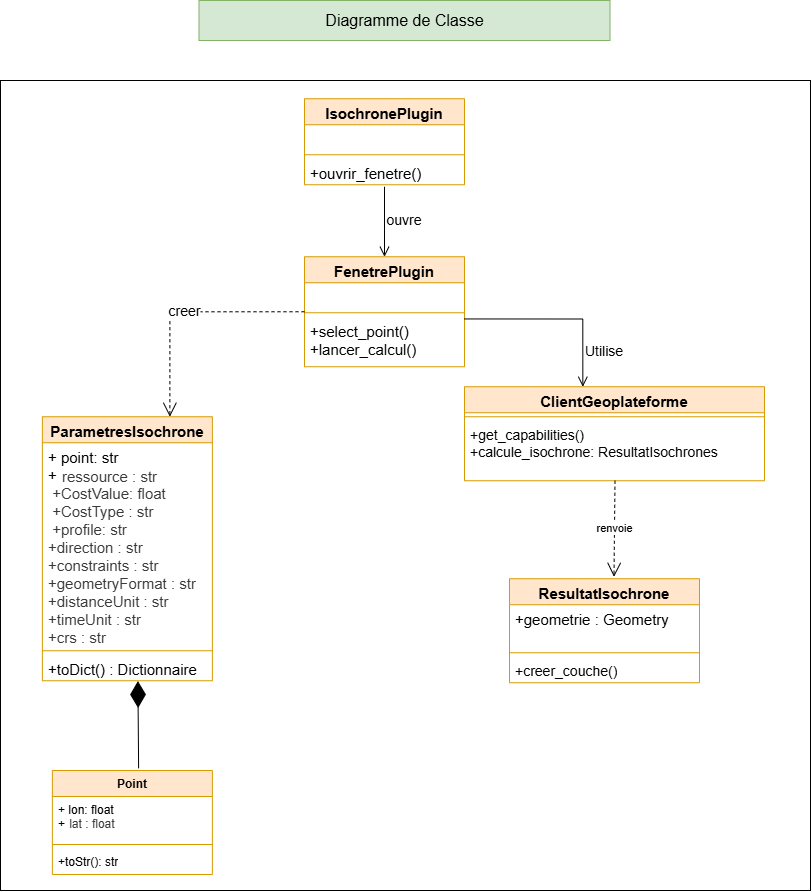

The diagram above was exported from draw.io. Its source (the exported page's mxGraphModel, read from the mxfile embedded in the PNG):
<mxGraphModel dx="744" dy="436" grid="1" gridSize="10" guides="1" tooltips="1" connect="1" arrows="1" fold="1" page="1" pageScale="1" pageWidth="827" pageHeight="1169" math="0" shadow="0">
  <root>
    <mxCell id="0" />
    <mxCell id="1" parent="0" />
    <mxCell id="XzqyyGT3H351KetYc0al-65" parent="1" style="whiteSpace=wrap;html=1;aspect=fixed;" value="" vertex="1">
      <mxGeometry height="810" width="810" x="9" y="150" as="geometry" />
    </mxCell>
    <mxCell id="XzqyyGT3H351KetYc0al-66" parent="1" style="whiteSpace=wrap;html=1;fillColor=#d5e8d4;strokeColor=#82b366;" value="&lt;font style=&quot;font-size: 16px;&quot;&gt;Diagramme de Classe&lt;/font&gt;" vertex="1">
      <mxGeometry height="40" width="411" x="207.5" y="70" as="geometry" />
    </mxCell>
    <mxCell id="XzqyyGT3H351KetYc0al-67" parent="1" style="swimlane;fontStyle=1;align=center;verticalAlign=top;childLayout=stackLayout;horizontal=1;startSize=26;horizontalStack=0;resizeParent=1;resizeParentMax=0;resizeLast=0;collapsible=1;marginBottom=0;whiteSpace=wrap;html=1;fillColor=#ffe6cc;strokeColor=#d79b00;" value="&lt;font style=&quot;font-size: 15px;&quot;&gt;IsochronePlugin&lt;/font&gt;" vertex="1">
      <mxGeometry height="86" width="160" x="313" y="168.25" as="geometry" />
    </mxCell>
    <mxCell id="XzqyyGT3H351KetYc0al-68" parent="XzqyyGT3H351KetYc0al-67" style="text;strokeColor=none;fillColor=none;align=left;verticalAlign=top;spacingLeft=4;spacingRight=4;overflow=hidden;rotatable=0;points=[[0,0.5],[1,0.5]];portConstraint=eastwest;whiteSpace=wrap;html=1;" value="&lt;div&gt;&lt;br&gt;&lt;/div&gt;" vertex="1">
      <mxGeometry height="26" width="160" y="26" as="geometry" />
    </mxCell>
    <mxCell id="XzqyyGT3H351KetYc0al-69" parent="XzqyyGT3H351KetYc0al-67" style="line;strokeWidth=1;fillColor=none;align=left;verticalAlign=middle;spacingTop=-1;spacingLeft=3;spacingRight=3;rotatable=0;labelPosition=right;points=[];portConstraint=eastwest;strokeColor=inherit;labelPerimeter=1;" value="" vertex="1">
      <mxGeometry height="8" width="160" y="52" as="geometry" />
    </mxCell>
    <mxCell id="XzqyyGT3H351KetYc0al-70" parent="XzqyyGT3H351KetYc0al-67" style="text;strokeColor=none;fillColor=none;align=left;verticalAlign=top;spacingLeft=4;spacingRight=4;overflow=hidden;rotatable=0;points=[[0,0.5],[1,0.5]];portConstraint=eastwest;whiteSpace=wrap;html=1;" value="&lt;font style=&quot;font-size: 15px;&quot;&gt;+ouvrir_fenetre()&lt;/font&gt;" vertex="1">
      <mxGeometry height="26" width="160" y="60" as="geometry" />
    </mxCell>
    <mxCell id="XzqyyGT3H351KetYc0al-71" parent="1" style="swimlane;fontStyle=1;align=center;verticalAlign=top;childLayout=stackLayout;horizontal=1;startSize=26;horizontalStack=0;resizeParent=1;resizeParentMax=0;resizeLast=0;collapsible=1;marginBottom=0;whiteSpace=wrap;html=1;fillColor=#ffe6cc;strokeColor=#d79b00;" value="&lt;font style=&quot;font-size: 15px;&quot;&gt;FenetrePlugin&lt;/font&gt;" vertex="1">
      <mxGeometry height="110" width="160" x="313" y="326.25" as="geometry" />
    </mxCell>
    <mxCell id="XzqyyGT3H351KetYc0al-72" parent="XzqyyGT3H351KetYc0al-71" style="text;strokeColor=none;fillColor=none;align=left;verticalAlign=top;spacingLeft=4;spacingRight=4;overflow=hidden;rotatable=0;points=[[0,0.5],[1,0.5]];portConstraint=eastwest;whiteSpace=wrap;html=1;" value="&lt;div&gt;&lt;br&gt;&lt;/div&gt;" vertex="1">
      <mxGeometry height="26" width="160" y="26" as="geometry" />
    </mxCell>
    <mxCell id="XzqyyGT3H351KetYc0al-73" parent="XzqyyGT3H351KetYc0al-71" style="line;strokeWidth=1;fillColor=none;align=left;verticalAlign=middle;spacingTop=-1;spacingLeft=3;spacingRight=3;rotatable=0;labelPosition=right;points=[];portConstraint=eastwest;strokeColor=inherit;labelPerimeter=1;" value="" vertex="1">
      <mxGeometry height="8" width="160" y="52" as="geometry" />
    </mxCell>
    <mxCell id="XzqyyGT3H351KetYc0al-74" parent="XzqyyGT3H351KetYc0al-71" style="text;strokeColor=none;fillColor=none;align=left;verticalAlign=top;spacingLeft=4;spacingRight=4;overflow=hidden;rotatable=0;points=[[0,0.5],[1,0.5]];portConstraint=eastwest;whiteSpace=wrap;html=1;" value="&lt;font style=&quot;font-size: 15px;&quot;&gt;+select_point()&lt;/font&gt;&lt;div&gt;&lt;font style=&quot;font-size: 15px;&quot;&gt;+lancer_calcul()&lt;/font&gt;&lt;/div&gt;" vertex="1">
      <mxGeometry height="50" width="160" y="60" as="geometry" />
    </mxCell>
    <mxCell id="XzqyyGT3H351KetYc0al-75" parent="1" style="swimlane;fontStyle=1;align=center;verticalAlign=top;childLayout=stackLayout;horizontal=1;startSize=26;horizontalStack=0;resizeParent=1;resizeParentMax=0;resizeLast=0;collapsible=1;marginBottom=0;whiteSpace=wrap;html=1;fillColor=#ffe6cc;strokeColor=#d79b00;" value="&lt;font style=&quot;font-size: 15px;&quot;&gt;ClientGeoplateforme&lt;/font&gt;" vertex="1">
      <mxGeometry height="94" width="300" x="473" y="456.25" as="geometry" />
    </mxCell>
    <mxCell id="XzqyyGT3H351KetYc0al-76" parent="XzqyyGT3H351KetYc0al-75" style="line;strokeWidth=1;fillColor=none;align=left;verticalAlign=middle;spacingTop=-1;spacingLeft=3;spacingRight=3;rotatable=0;labelPosition=right;points=[];portConstraint=eastwest;strokeColor=inherit;labelPerimeter=1;" value="" vertex="1">
      <mxGeometry height="8" width="300" y="26" as="geometry" />
    </mxCell>
    <mxCell id="XzqyyGT3H351KetYc0al-77" parent="XzqyyGT3H351KetYc0al-75" style="text;strokeColor=none;fillColor=none;align=left;verticalAlign=top;spacingLeft=4;spacingRight=4;overflow=hidden;rotatable=0;points=[[0,0.5],[1,0.5]];portConstraint=eastwest;whiteSpace=wrap;html=1;" value="&lt;font style=&quot;font-size: 14px;&quot;&gt;+get_capabilities()&lt;/font&gt;&lt;div&gt;&lt;font style=&quot;font-size: 14px;&quot;&gt;+calcule_isochrone: ResultatIsochrones&lt;/font&gt;&lt;/div&gt;" vertex="1">
      <mxGeometry height="60" width="300" y="34" as="geometry" />
    </mxCell>
    <mxCell id="XzqyyGT3H351KetYc0al-78" parent="1" style="swimlane;fontStyle=1;align=center;verticalAlign=top;childLayout=stackLayout;horizontal=1;startSize=26;horizontalStack=0;resizeParent=1;resizeParentMax=0;resizeLast=0;collapsible=1;marginBottom=0;whiteSpace=wrap;html=1;fillColor=#ffe6cc;strokeColor=#d79b00;" value="&lt;font style=&quot;font-size: 15px;&quot;&gt;ParametresIsochrone&lt;/font&gt;" vertex="1">
      <mxGeometry height="264" width="170" x="50.870000000000005" y="486.25" as="geometry" />
    </mxCell>
    <mxCell id="XzqyyGT3H351KetYc0al-79" parent="XzqyyGT3H351KetYc0al-78" style="text;strokeColor=none;fillColor=none;align=left;verticalAlign=top;spacingLeft=4;spacingRight=4;overflow=hidden;rotatable=0;points=[[0,0.5],[1,0.5]];portConstraint=eastwest;whiteSpace=wrap;html=1;" value="&lt;font style=&quot;font-size: 15px;&quot;&gt;+ point: str&lt;/font&gt;&lt;div&gt;&lt;font style=&quot;font-size: 15px;&quot;&gt;+&lt;span style=&quot;box-sizing: inherit; color: rgb(58, 58, 58); background-color: rgb(255, 255, 255);&quot;&gt;&lt;code style=&quot;box-sizing: inherit; overflow-wrap: break-word; border-radius: 0.25rem; padding: 0.1em 0.35em;&quot;&gt;&lt;font face=&quot;Helvetica&quot;&gt;ressource : str&lt;/font&gt;&lt;/code&gt;&lt;/span&gt;&lt;/font&gt;&lt;/div&gt;&lt;div&gt;&lt;span style=&quot;box-sizing: inherit; color: rgb(58, 58, 58); background-color: rgb(255, 255, 255);&quot;&gt;&lt;code style=&quot;box-sizing: inherit; overflow-wrap: break-word; border-radius: 0.25rem; padding: 0.1em 0.35em;&quot;&gt;&lt;font face=&quot;Helvetica&quot; style=&quot;font-size: 15px;&quot;&gt;+CostValue: float&lt;/font&gt;&lt;/code&gt;&lt;/span&gt;&lt;/div&gt;&lt;div&gt;&lt;span style=&quot;box-sizing: inherit; color: rgb(58, 58, 58); background-color: rgb(255, 255, 255);&quot;&gt;&lt;code style=&quot;box-sizing: inherit; overflow-wrap: break-word; border-radius: 0.25rem; padding: 0.1em 0.35em;&quot;&gt;&lt;font face=&quot;Helvetica&quot; style=&quot;font-size: 15px;&quot;&gt;+CostType : str&lt;/font&gt;&lt;/code&gt;&lt;/span&gt;&lt;/div&gt;&lt;div&gt;&lt;span style=&quot;box-sizing: inherit; color: rgb(58, 58, 58); background-color: rgb(255, 255, 255);&quot;&gt;&lt;code style=&quot;box-sizing: inherit; overflow-wrap: break-word; border-radius: 0.25rem; padding: 0.1em 0.35em;&quot;&gt;&lt;font face=&quot;Helvetica&quot; style=&quot;font-size: 15px;&quot;&gt;+profile: str&lt;/font&gt;&lt;/code&gt;&lt;/span&gt;&lt;/div&gt;&lt;div&gt;&lt;font color=&quot;#3a3a3a&quot;&gt;&lt;span style=&quot;font-size: 15px; background-color: rgb(255, 255, 255);&quot;&gt;+direction : str&lt;/span&gt;&lt;/font&gt;&lt;/div&gt;&lt;div&gt;&lt;font color=&quot;#3a3a3a&quot;&gt;&lt;span style=&quot;font-size: 15px; background-color: rgb(255, 255, 255);&quot;&gt;+constraints : str&lt;/span&gt;&lt;/font&gt;&lt;/div&gt;&lt;div&gt;&lt;font color=&quot;#3a3a3a&quot;&gt;&lt;span style=&quot;font-size: 15px; background-color: rgb(255, 255, 255);&quot;&gt;+geometryFormat : str&lt;/span&gt;&lt;/font&gt;&lt;/div&gt;&lt;div&gt;&lt;font color=&quot;#3a3a3a&quot;&gt;&lt;span style=&quot;font-size: 15px; background-color: rgb(255, 255, 255);&quot;&gt;+distanceUnit : str&lt;/span&gt;&lt;/font&gt;&lt;/div&gt;&lt;div&gt;&lt;font color=&quot;#3a3a3a&quot; style=&quot;font-size: 15px;&quot;&gt;&lt;span style=&quot;background-color: rgb(255, 255, 255);&quot;&gt;+timeUnit : str&lt;/span&gt;&lt;/font&gt;&lt;/div&gt;&lt;div&gt;&lt;font color=&quot;#3a3a3a&quot; style=&quot;font-size: 15px;&quot;&gt;&lt;span style=&quot;background-color: rgb(255, 255, 255);&quot;&gt;+crs : str&lt;/span&gt;&lt;/font&gt;&lt;/div&gt;" vertex="1">
      <mxGeometry height="204" width="170" y="26" as="geometry" />
    </mxCell>
    <mxCell id="XzqyyGT3H351KetYc0al-80" parent="XzqyyGT3H351KetYc0al-78" style="line;strokeWidth=1;fillColor=none;align=left;verticalAlign=middle;spacingTop=-1;spacingLeft=3;spacingRight=3;rotatable=0;labelPosition=right;points=[];portConstraint=eastwest;strokeColor=inherit;labelPerimeter=1;" value="" vertex="1">
      <mxGeometry height="8" width="170" y="230" as="geometry" />
    </mxCell>
    <mxCell id="XzqyyGT3H351KetYc0al-81" parent="XzqyyGT3H351KetYc0al-78" style="text;strokeColor=none;fillColor=none;align=left;verticalAlign=top;spacingLeft=4;spacingRight=4;overflow=hidden;rotatable=0;points=[[0,0.5],[1,0.5]];portConstraint=eastwest;whiteSpace=wrap;html=1;" value="&lt;font style=&quot;font-size: 15px;&quot;&gt;+toDict() :&amp;nbsp;&lt;/font&gt;&lt;span style=&quot;font-size: 15px;&quot;&gt;Dictionnaire&lt;/span&gt;" vertex="1">
      <mxGeometry height="26" width="170" y="238" as="geometry" />
    </mxCell>
    <mxCell id="XzqyyGT3H351KetYc0al-82" parent="1" style="swimlane;fontStyle=1;align=center;verticalAlign=top;childLayout=stackLayout;horizontal=1;startSize=26;horizontalStack=0;resizeParent=1;resizeParentMax=0;resizeLast=0;collapsible=1;marginBottom=0;whiteSpace=wrap;html=1;fillColor=#ffe6cc;strokeColor=#d79b00;" value="Point" vertex="1">
      <mxGeometry height="104" width="160" x="60.870000000000005" y="840" as="geometry" />
    </mxCell>
    <mxCell id="XzqyyGT3H351KetYc0al-83" parent="XzqyyGT3H351KetYc0al-82" style="text;strokeColor=none;fillColor=none;align=left;verticalAlign=top;spacingLeft=4;spacingRight=4;overflow=hidden;rotatable=0;points=[[0,0.5],[1,0.5]];portConstraint=eastwest;whiteSpace=wrap;html=1;" value="+ lon: float&lt;div&gt;+&lt;span style=&quot;box-sizing: inherit; color: rgb(58, 58, 58); background-color: rgb(255, 255, 255);&quot;&gt;&lt;code style=&quot;box-sizing: inherit; overflow-wrap: break-word; border-radius: 0.25rem; padding: 0.1em 0.35em;&quot;&gt;&lt;font face=&quot;Helvetica&quot;&gt;lat : float&lt;/font&gt;&lt;/code&gt;&lt;/span&gt;&lt;/div&gt;&lt;div&gt;&lt;br&gt;&lt;/div&gt;" vertex="1">
      <mxGeometry height="44" width="160" y="26" as="geometry" />
    </mxCell>
    <mxCell id="XzqyyGT3H351KetYc0al-84" parent="XzqyyGT3H351KetYc0al-82" style="line;strokeWidth=1;fillColor=none;align=left;verticalAlign=middle;spacingTop=-1;spacingLeft=3;spacingRight=3;rotatable=0;labelPosition=right;points=[];portConstraint=eastwest;strokeColor=inherit;labelPerimeter=1;" value="" vertex="1">
      <mxGeometry height="8" width="160" y="70" as="geometry" />
    </mxCell>
    <mxCell id="XzqyyGT3H351KetYc0al-85" parent="XzqyyGT3H351KetYc0al-82" style="text;strokeColor=none;fillColor=none;align=left;verticalAlign=top;spacingLeft=4;spacingRight=4;overflow=hidden;rotatable=0;points=[[0,0.5],[1,0.5]];portConstraint=eastwest;whiteSpace=wrap;html=1;" value="+toStr(): str" vertex="1">
      <mxGeometry height="26" width="160" y="78" as="geometry" />
    </mxCell>
    <mxCell id="XzqyyGT3H351KetYc0al-86" parent="1" style="swimlane;fontStyle=1;align=center;verticalAlign=top;childLayout=stackLayout;horizontal=1;startSize=26;horizontalStack=0;resizeParent=1;resizeParentMax=0;resizeLast=0;collapsible=1;marginBottom=0;whiteSpace=wrap;html=1;fillColor=#ffe6cc;strokeColor=#d79b00;" value="&lt;font style=&quot;font-size: 15px;&quot;&gt;ResultatIsochrone&lt;/font&gt;" vertex="1">
      <mxGeometry height="104" width="190" x="518" y="648.25" as="geometry" />
    </mxCell>
    <mxCell id="XzqyyGT3H351KetYc0al-87" parent="XzqyyGT3H351KetYc0al-86" style="text;strokeColor=none;fillColor=none;align=left;verticalAlign=top;spacingLeft=4;spacingRight=4;overflow=hidden;rotatable=0;points=[[0,0.5],[1,0.5]];portConstraint=eastwest;whiteSpace=wrap;html=1;" value="&lt;div&gt;&lt;font style=&quot;font-size: 15px;&quot;&gt;+geometrie : Geometry&lt;/font&gt;&lt;/div&gt;" vertex="1">
      <mxGeometry height="44" width="190" y="26" as="geometry" />
    </mxCell>
    <mxCell id="XzqyyGT3H351KetYc0al-88" parent="XzqyyGT3H351KetYc0al-86" style="line;strokeWidth=1;fillColor=none;align=left;verticalAlign=middle;spacingTop=-1;spacingLeft=3;spacingRight=3;rotatable=0;labelPosition=right;points=[];portConstraint=eastwest;strokeColor=inherit;labelPerimeter=1;" value="" vertex="1">
      <mxGeometry height="8" width="190" y="70" as="geometry" />
    </mxCell>
    <mxCell id="XzqyyGT3H351KetYc0al-89" parent="XzqyyGT3H351KetYc0al-86" style="text;strokeColor=none;fillColor=none;align=left;verticalAlign=top;spacingLeft=4;spacingRight=4;overflow=hidden;rotatable=0;points=[[0,0.5],[1,0.5]];portConstraint=eastwest;whiteSpace=wrap;html=1;" value="&lt;font style=&quot;font-size: 14px;&quot;&gt;+creer_couche()&lt;/font&gt;" vertex="1">
      <mxGeometry height="26" width="190" y="78" as="geometry" />
    </mxCell>
    <mxCell id="XzqyyGT3H351KetYc0al-90" edge="1" parent="1" source="XzqyyGT3H351KetYc0al-82" style="endArrow=diamondThin;endFill=1;endSize=24;html=1;rounded=0;defaultLabelBackgroundColor=page;entryX=0.562;entryY=1.011;entryDx=0;entryDy=0;entryPerimeter=0;exitX=0.539;exitY=-0.021;exitDx=0;exitDy=0;exitPerimeter=0;" target="XzqyyGT3H351KetYc0al-81" value="">
      <mxGeometry relative="1" width="160" as="geometry">
        <mxPoint x="-17" y="696.25" as="sourcePoint" />
        <mxPoint x="143" y="696.25" as="targetPoint" />
      </mxGeometry>
    </mxCell>
    <mxCell id="XzqyyGT3H351KetYc0al-91" edge="1" parent="1" style="endArrow=open;startArrow=none;endFill=0;startFill=0;endSize=8;html=1;verticalAlign=bottom;labelBackgroundColor=none;strokeWidth=1;rounded=0;defaultLabelBackgroundColor=page;entryX=0.5;entryY=0;entryDx=0;entryDy=0;" target="XzqyyGT3H351KetYc0al-71" value="">
      <mxGeometry relative="1" width="160" as="geometry">
        <mxPoint x="393" y="256.25" as="sourcePoint" />
        <mxPoint x="413" y="266.25" as="targetPoint" />
      </mxGeometry>
    </mxCell>
    <mxCell id="XzqyyGT3H351KetYc0al-92" parent="1" style="text;html=1;whiteSpace=wrap;strokeColor=none;fillColor=none;align=center;verticalAlign=middle;rounded=0;" value="&lt;font style=&quot;font-size: 14px;&quot;&gt;ouvre&lt;/font&gt;" vertex="1">
      <mxGeometry height="30" width="60" x="383" y="275.25" as="geometry" />
    </mxCell>
    <mxCell id="XzqyyGT3H351KetYc0al-93" edge="1" parent="1" style="endArrow=open;startArrow=none;endFill=0;startFill=0;endSize=8;html=1;verticalAlign=bottom;labelBackgroundColor=none;strokeWidth=1;rounded=0;defaultLabelBackgroundColor=page;entryX=0.25;entryY=0;entryDx=0;entryDy=0;edgeStyle=orthogonalEdgeStyle;exitX=1.001;exitY=0.644;exitDx=0;exitDy=0;exitPerimeter=0;" value="">
      <mxGeometry relative="1" width="160" x="0.2577" as="geometry">
        <mxPoint x="472.9999999999999" y="388.4499999999998" as="sourcePoint" />
        <mxPoint x="591.3399999999999" y="456.25" as="targetPoint" />
      </mxGeometry>
    </mxCell>
    <mxCell id="XzqyyGT3H351KetYc0al-94" parent="1" style="text;html=1;whiteSpace=wrap;strokeColor=none;fillColor=none;align=center;verticalAlign=middle;rounded=0;" value="&lt;font style=&quot;font-size: 14px;&quot;&gt;Utilise&lt;/font&gt;" vertex="1">
      <mxGeometry height="30" width="60" x="583" y="406.25" as="geometry" />
    </mxCell>
    <mxCell id="XzqyyGT3H351KetYc0al-95" edge="1" parent="1" source="XzqyyGT3H351KetYc0al-71" style="endArrow=open;endSize=12;dashed=1;html=1;rounded=0;defaultLabelBackgroundColor=page;entryX=0.75;entryY=0;entryDx=0;entryDy=0;exitX=0;exitY=0.5;exitDx=0;exitDy=0;edgeStyle=orthogonalEdgeStyle;" target="XzqyyGT3H351KetYc0al-78" value="&lt;font style=&quot;font-size: 14px;&quot;&gt;creer&lt;/font&gt;">
      <mxGeometry relative="1" width="160" as="geometry">
        <mxPoint x="303" y="376.25" as="sourcePoint" />
        <mxPoint x="313" y="496.25" as="targetPoint" />
      </mxGeometry>
    </mxCell>
    <mxCell id="XzqyyGT3H351KetYc0al-96" edge="1" parent="1" style="endArrow=open;endSize=12;dashed=1;html=1;rounded=0;defaultLabelBackgroundColor=page;entryX=0.5;entryY=0;entryDx=0;entryDy=0;exitX=0.47;exitY=1.032;exitDx=0;exitDy=0;exitPerimeter=0;" value="renvoie">
      <mxGeometry relative="1" width="160" as="geometry">
        <mxPoint x="623.5" y="550.25" as="sourcePoint" />
        <mxPoint x="622.5" y="646.3299999999999" as="targetPoint" />
      </mxGeometry>
    </mxCell>
  </root>
</mxGraphModel>